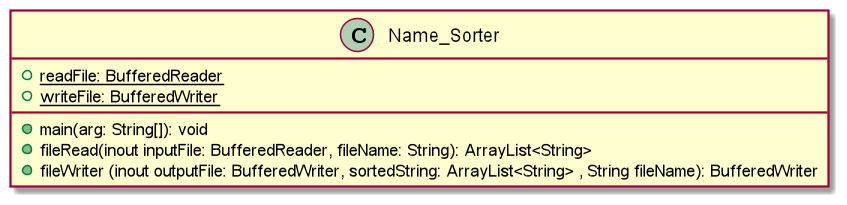

The diagram above was rendered by PlantUML. Its source (embedded in the PNG):
@startuml
'https://plantuml.com/sequence-diagram

class Name_Sorter{

 +{static}readFile: BufferedReader
 +{static}writeFile: BufferedWriter

 +  main(arg: String[]): void
 + fileRead(inout inputFile: BufferedReader, fileName: String): ArrayList<String>
 + fileWriter (inout outputFile: BufferedWriter, sortedString: ArrayList<String> , String fileName): BufferedWriter


}

@enduml